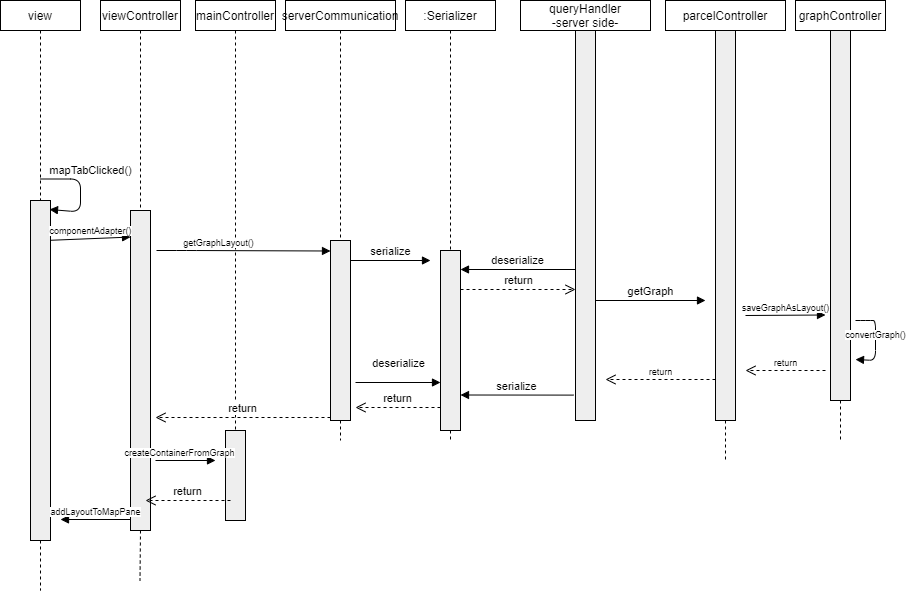

The diagram above was exported from draw.io. Its source (the exported page's mxGraphModel, read from the mxfile embedded in the PNG):
<mxGraphModel dx="1326" dy="806" grid="1" gridSize="10" guides="1" tooltips="1" connect="1" arrows="1" fold="1" page="1" pageScale="1" pageWidth="850" pageHeight="1100" math="0" shadow="0">
  <root>
    <mxCell id="0" />
    <mxCell id="1" parent="0" />
    <mxCell id="Qi8HrF6mY_pfpNBTO8mW-2" value="parcelController" style="shape=rect;html=1;whiteSpace=wrap;align=center;" parent="1" vertex="1">
      <mxGeometry x="680" y="50" width="120" height="30" as="geometry" />
    </mxCell>
    <mxCell id="Qi8HrF6mY_pfpNBTO8mW-3" value="" style="edgeStyle=none;html=1;dashed=1;endArrow=none;align=center;verticalAlign=bottom;exitX=0.5;exitY=1;" parent="1" source="Qi8HrF6mY_pfpNBTO8mW-11" edge="1">
      <mxGeometry x="1" relative="1" as="geometry">
        <mxPoint x="740" y="510" as="targetPoint" />
      </mxGeometry>
    </mxCell>
    <mxCell id="Qi8HrF6mY_pfpNBTO8mW-4" value=":Serializer" style="shape=rect;html=1;whiteSpace=wrap;align=center;" parent="1" vertex="1">
      <mxGeometry x="420" y="50" width="90" height="30" as="geometry" />
    </mxCell>
    <mxCell id="Qi8HrF6mY_pfpNBTO8mW-5" value="" style="edgeStyle=none;html=1;dashed=1;endArrow=none;align=center;verticalAlign=bottom;exitX=0.5;exitY=1;" parent="1" source="Qi8HrF6mY_pfpNBTO8mW-9" edge="1">
      <mxGeometry x="1" relative="1" as="geometry">
        <mxPoint x="465" y="490" as="targetPoint" />
      </mxGeometry>
    </mxCell>
    <mxCell id="Qi8HrF6mY_pfpNBTO8mW-6" value="view" style="shape=rect;html=1;whiteSpace=wrap;align=center;" parent="1" vertex="1">
      <mxGeometry x="15" y="50" width="80" height="30" as="geometry" />
    </mxCell>
    <mxCell id="Qi8HrF6mY_pfpNBTO8mW-7" value="" style="edgeStyle=none;html=1;dashed=1;endArrow=none;" parent="1" source="Qi8HrF6mY_pfpNBTO8mW-6" target="Qi8HrF6mY_pfpNBTO8mW-8" edge="1">
      <mxGeometry relative="1" as="geometry" />
    </mxCell>
    <mxCell id="Qi8HrF6mY_pfpNBTO8mW-8" value="" style="shape=rect;html=1;fillColor=#eeeeee;" parent="1" vertex="1">
      <mxGeometry x="45" y="250" width="20" height="340" as="geometry" />
    </mxCell>
    <mxCell id="Qi8HrF6mY_pfpNBTO8mW-9" value="" style="shape=rect;html=1;fillColor=#eeeeee;" parent="1" vertex="1">
      <mxGeometry x="455" y="300" width="20" height="180" as="geometry" />
    </mxCell>
    <mxCell id="Qi8HrF6mY_pfpNBTO8mW-10" value="" style="edgeStyle=none;html=1;dashed=1;endArrow=none;align=center;verticalAlign=bottom;exitX=0.5;exitY=1;" parent="1" source="Qi8HrF6mY_pfpNBTO8mW-4" target="Qi8HrF6mY_pfpNBTO8mW-9" edge="1">
      <mxGeometry x="1" relative="1" as="geometry">
        <mxPoint x="655" y="440" as="targetPoint" />
        <mxPoint x="655" y="80" as="sourcePoint" />
      </mxGeometry>
    </mxCell>
    <mxCell id="Qi8HrF6mY_pfpNBTO8mW-11" value="" style="shape=rect;html=1;fillColor=#eeeeee;" parent="1" vertex="1">
      <mxGeometry x="730" y="80" width="20" height="390" as="geometry" />
    </mxCell>
    <mxCell id="Qi8HrF6mY_pfpNBTO8mW-12" value="" style="edgeStyle=none;html=1;dashed=1;endArrow=none;align=center;verticalAlign=bottom;exitX=0.5;exitY=1;" parent="1" source="Qi8HrF6mY_pfpNBTO8mW-2" target="Qi8HrF6mY_pfpNBTO8mW-11" edge="1">
      <mxGeometry x="1" relative="1" as="geometry">
        <mxPoint x="740" y="440" as="targetPoint" />
        <mxPoint x="740" y="80" as="sourcePoint" />
      </mxGeometry>
    </mxCell>
    <mxCell id="Qi8HrF6mY_pfpNBTO8mW-21" value="mapTabClicked()" style="html=1;verticalAlign=bottom;endArrow=block;" parent="1" edge="1">
      <mxGeometry x="-0.2292" y="10" width="80" relative="1" as="geometry">
        <mxPoint x="55" y="228.5" as="sourcePoint" />
        <mxPoint x="64" y="259" as="targetPoint" />
        <Array as="points">
          <mxPoint x="95" y="228.5" />
          <mxPoint x="95" y="261.5" />
        </Array>
        <mxPoint as="offset" />
      </mxGeometry>
    </mxCell>
    <mxCell id="Qi8HrF6mY_pfpNBTO8mW-36" value="viewController" style="shape=rect;html=1;whiteSpace=wrap;align=center;" parent="1" vertex="1">
      <mxGeometry x="115" y="50" width="80" height="30" as="geometry" />
    </mxCell>
    <mxCell id="Qi8HrF6mY_pfpNBTO8mW-37" value="" style="edgeStyle=none;html=1;dashed=1;endArrow=none;" parent="1" source="Qi8HrF6mY_pfpNBTO8mW-48" edge="1">
      <mxGeometry relative="1" as="geometry">
        <mxPoint x="155" y="520" as="targetPoint" />
      </mxGeometry>
    </mxCell>
    <mxCell id="Qi8HrF6mY_pfpNBTO8mW-48" value="" style="shape=rect;html=1;fillColor=#eeeeee;" parent="1" vertex="1">
      <mxGeometry x="145" y="260" width="20" height="320" as="geometry" />
    </mxCell>
    <mxCell id="Qi8HrF6mY_pfpNBTO8mW-49" value="" style="edgeStyle=none;html=1;dashed=1;endArrow=none;" parent="1" source="Qi8HrF6mY_pfpNBTO8mW-36" target="Qi8HrF6mY_pfpNBTO8mW-48" edge="1">
      <mxGeometry relative="1" as="geometry">
        <mxPoint x="155" y="80" as="sourcePoint" />
        <mxPoint x="155" y="520" as="targetPoint" />
      </mxGeometry>
    </mxCell>
    <mxCell id="Qi8HrF6mY_pfpNBTO8mW-62" value="" style="endArrow=none;dashed=1;html=1;fontSize=9;exitX=0.5;exitY=1;exitDx=0;exitDy=0;" parent="1" source="Qi8HrF6mY_pfpNBTO8mW-8" edge="1">
      <mxGeometry width="50" height="50" relative="1" as="geometry">
        <mxPoint x="150" y="480" as="sourcePoint" />
        <mxPoint x="55" y="640" as="targetPoint" />
      </mxGeometry>
    </mxCell>
    <mxCell id="Qi8HrF6mY_pfpNBTO8mW-63" value="graphController" style="shape=rect;html=1;whiteSpace=wrap;align=center;" parent="1" vertex="1">
      <mxGeometry x="810" y="50" width="90" height="30" as="geometry" />
    </mxCell>
    <mxCell id="Qi8HrF6mY_pfpNBTO8mW-64" value="" style="edgeStyle=none;html=1;dashed=1;endArrow=none;align=center;verticalAlign=bottom;exitX=0.5;exitY=1;" parent="1" source="Qi8HrF6mY_pfpNBTO8mW-65" edge="1">
      <mxGeometry x="1" relative="1" as="geometry">
        <mxPoint x="855" y="490" as="targetPoint" />
      </mxGeometry>
    </mxCell>
    <mxCell id="Qi8HrF6mY_pfpNBTO8mW-65" value="" style="shape=rect;html=1;fillColor=#eeeeee;" parent="1" vertex="1">
      <mxGeometry x="845" y="80" width="20" height="370" as="geometry" />
    </mxCell>
    <mxCell id="Qi8HrF6mY_pfpNBTO8mW-66" value="" style="edgeStyle=none;html=1;dashed=1;endArrow=none;align=center;verticalAlign=bottom;exitX=0.5;exitY=1;" parent="1" source="Qi8HrF6mY_pfpNBTO8mW-63" target="Qi8HrF6mY_pfpNBTO8mW-65" edge="1">
      <mxGeometry x="1" relative="1" as="geometry">
        <mxPoint x="855" y="440" as="targetPoint" />
        <mxPoint x="855" y="80" as="sourcePoint" />
      </mxGeometry>
    </mxCell>
    <mxCell id="Qi8HrF6mY_pfpNBTO8mW-68" value="mainController" style="shape=rect;html=1;whiteSpace=wrap;align=center;" parent="1" vertex="1">
      <mxGeometry x="210" y="50" width="80" height="30" as="geometry" />
    </mxCell>
    <mxCell id="Qi8HrF6mY_pfpNBTO8mW-69" value="" style="edgeStyle=none;html=1;dashed=1;endArrow=none;" parent="1" source="Qi8HrF6mY_pfpNBTO8mW-70" edge="1">
      <mxGeometry relative="1" as="geometry">
        <mxPoint x="250" y="520" as="targetPoint" />
      </mxGeometry>
    </mxCell>
    <mxCell id="Qi8HrF6mY_pfpNBTO8mW-70" value="" style="shape=rect;html=1;fillColor=#eeeeee;" parent="1" vertex="1">
      <mxGeometry x="240" y="480" width="20" height="90" as="geometry" />
    </mxCell>
    <mxCell id="Qi8HrF6mY_pfpNBTO8mW-71" value="" style="edgeStyle=none;html=1;dashed=1;endArrow=none;" parent="1" source="Qi8HrF6mY_pfpNBTO8mW-68" target="Qi8HrF6mY_pfpNBTO8mW-70" edge="1">
      <mxGeometry relative="1" as="geometry">
        <mxPoint x="250" y="80" as="sourcePoint" />
        <mxPoint x="250" y="520" as="targetPoint" />
      </mxGeometry>
    </mxCell>
    <mxCell id="Qi8HrF6mY_pfpNBTO8mW-72" value="componentAdapter()" style="html=1;verticalAlign=bottom;endArrow=block;fontSize=9;entryX=0;entryY=0.083;entryDx=0;entryDy=0;entryPerimeter=0;exitX=1;exitY=0.117;exitDx=0;exitDy=0;exitPerimeter=0;" parent="1" source="Qi8HrF6mY_pfpNBTO8mW-8" target="Qi8HrF6mY_pfpNBTO8mW-48" edge="1">
      <mxGeometry width="80" relative="1" as="geometry">
        <mxPoint x="70" y="279" as="sourcePoint" />
        <mxPoint x="500" y="300" as="targetPoint" />
      </mxGeometry>
    </mxCell>
    <mxCell id="Qi8HrF6mY_pfpNBTO8mW-74" value="createContainerFromGraph" style="html=1;verticalAlign=bottom;endArrow=block;fontSize=9;" parent="1" edge="1">
      <mxGeometry x="-0.2" width="80" relative="1" as="geometry">
        <mxPoint x="170" y="510" as="sourcePoint" />
        <mxPoint x="230" y="510" as="targetPoint" />
        <Array as="points" />
        <mxPoint as="offset" />
      </mxGeometry>
    </mxCell>
    <mxCell id="Qi8HrF6mY_pfpNBTO8mW-75" value="getGraphLayout()" style="html=1;verticalAlign=bottom;endArrow=block;fontSize=9;" parent="1" edge="1">
      <mxGeometry x="-0.2857" width="80" relative="1" as="geometry">
        <mxPoint x="171" y="300" as="sourcePoint" />
        <mxPoint x="345" y="300.5" as="targetPoint" />
        <Array as="points">
          <mxPoint x="201" y="300" />
        </Array>
        <mxPoint as="offset" />
      </mxGeometry>
    </mxCell>
    <mxCell id="Qi8HrF6mY_pfpNBTO8mW-77" value="saveGraphAsLayout()" style="html=1;verticalAlign=bottom;endArrow=block;fontSize=9;" parent="1" edge="1">
      <mxGeometry width="80" relative="1" as="geometry">
        <mxPoint x="760" y="365" as="sourcePoint" />
        <mxPoint x="840" y="364.5" as="targetPoint" />
        <mxPoint as="offset" />
      </mxGeometry>
    </mxCell>
    <mxCell id="Qi8HrF6mY_pfpNBTO8mW-79" value="convertGraph()" style="html=1;verticalAlign=bottom;endArrow=block;fontSize=9;" parent="1" edge="1">
      <mxGeometry x="0.0497" width="80" relative="1" as="geometry">
        <mxPoint x="870" y="370" as="sourcePoint" />
        <mxPoint x="870" y="409" as="targetPoint" />
        <Array as="points">
          <mxPoint x="880" y="370" />
          <mxPoint x="890" y="370" />
          <mxPoint x="890" y="410" />
        </Array>
        <mxPoint as="offset" />
      </mxGeometry>
    </mxCell>
    <mxCell id="Qi8HrF6mY_pfpNBTO8mW-81" value="return" style="html=1;verticalAlign=bottom;endArrow=open;dashed=1;endSize=8;fontSize=9;" parent="1" edge="1">
      <mxGeometry relative="1" as="geometry">
        <mxPoint x="840" y="420" as="sourcePoint" />
        <mxPoint x="760" y="420" as="targetPoint" />
      </mxGeometry>
    </mxCell>
    <mxCell id="Qi8HrF6mY_pfpNBTO8mW-88" value="addLayoutToMapPane" style="html=1;verticalAlign=bottom;endArrow=block;fontSize=9;" parent="1" edge="1">
      <mxGeometry width="80" relative="1" as="geometry">
        <mxPoint x="145" y="569" as="sourcePoint" />
        <mxPoint x="75" y="569" as="targetPoint" />
      </mxGeometry>
    </mxCell>
    <mxCell id="YTcDthTfWpcu4C_JfutW-2" value="serverCommunication" style="shape=rect;html=1;whiteSpace=wrap;align=center;" parent="1" vertex="1">
      <mxGeometry x="300" y="50" width="110" height="30" as="geometry" />
    </mxCell>
    <mxCell id="YTcDthTfWpcu4C_JfutW-3" value="" style="edgeStyle=none;html=1;dashed=1;endArrow=none;align=center;verticalAlign=bottom;exitX=0.5;exitY=1;" parent="1" source="YTcDthTfWpcu4C_JfutW-4" edge="1">
      <mxGeometry x="1" relative="1" as="geometry">
        <mxPoint x="355" y="490" as="targetPoint" />
        <Array as="points">
          <mxPoint x="355" y="390" />
        </Array>
      </mxGeometry>
    </mxCell>
    <mxCell id="YTcDthTfWpcu4C_JfutW-4" value="" style="shape=rect;html=1;fillColor=#eeeeee;" parent="1" vertex="1">
      <mxGeometry x="345" y="290" width="20" height="180" as="geometry" />
    </mxCell>
    <mxCell id="YTcDthTfWpcu4C_JfutW-5" value="" style="edgeStyle=none;html=1;dashed=1;endArrow=none;align=center;verticalAlign=bottom;exitX=0.5;exitY=1;" parent="1" source="YTcDthTfWpcu4C_JfutW-2" target="YTcDthTfWpcu4C_JfutW-4" edge="1">
      <mxGeometry x="1" relative="1" as="geometry">
        <mxPoint x="545" y="440" as="targetPoint" />
        <mxPoint x="545" y="80" as="sourcePoint" />
      </mxGeometry>
    </mxCell>
    <mxCell id="YTcDthTfWpcu4C_JfutW-7" value="serialize" style="html=1;verticalAlign=bottom;endArrow=block;" parent="1" edge="1">
      <mxGeometry width="80" relative="1" as="geometry">
        <mxPoint x="365" y="310" as="sourcePoint" />
        <mxPoint x="445" y="310" as="targetPoint" />
      </mxGeometry>
    </mxCell>
    <mxCell id="YTcDthTfWpcu4C_JfutW-8" value="queryHandler&lt;br&gt;-server side-" style="shape=rect;html=1;whiteSpace=wrap;align=center;" parent="1" vertex="1">
      <mxGeometry x="535" y="50" width="130" height="30" as="geometry" />
    </mxCell>
    <mxCell id="YTcDthTfWpcu4C_JfutW-9" value="" style="shape=rect;html=1;fillColor=#eeeeee;" parent="1" vertex="1">
      <mxGeometry x="590" y="80" width="20" height="390" as="geometry" />
    </mxCell>
    <mxCell id="YTcDthTfWpcu4C_JfutW-10" value="deserialize" style="html=1;verticalAlign=bottom;endArrow=block;" parent="1" edge="1">
      <mxGeometry width="80" relative="1" as="geometry">
        <mxPoint x="590" y="319" as="sourcePoint" />
        <mxPoint x="475" y="319" as="targetPoint" />
      </mxGeometry>
    </mxCell>
    <mxCell id="YTcDthTfWpcu4C_JfutW-11" value="return" style="html=1;verticalAlign=bottom;endArrow=open;dashed=1;endSize=8;" parent="1" edge="1">
      <mxGeometry relative="1" as="geometry">
        <mxPoint x="475" y="339" as="sourcePoint" />
        <mxPoint x="590" y="339" as="targetPoint" />
      </mxGeometry>
    </mxCell>
    <mxCell id="YTcDthTfWpcu4C_JfutW-12" value="serialize" style="html=1;verticalAlign=bottom;endArrow=block;exitX=-0.1;exitY=0.555;exitDx=0;exitDy=0;exitPerimeter=0;" parent="1" edge="1">
      <mxGeometry width="80" relative="1" as="geometry">
        <mxPoint x="588" y="444.5999999999999" as="sourcePoint" />
        <mxPoint x="475" y="444.5" as="targetPoint" />
      </mxGeometry>
    </mxCell>
    <mxCell id="YTcDthTfWpcu4C_JfutW-13" value="getGraph" style="html=1;verticalAlign=bottom;endArrow=block;" parent="1" edge="1">
      <mxGeometry width="80" relative="1" as="geometry">
        <mxPoint x="610" y="350" as="sourcePoint" />
        <mxPoint x="720" y="350" as="targetPoint" />
      </mxGeometry>
    </mxCell>
    <mxCell id="YTcDthTfWpcu4C_JfutW-14" value="return" style="html=1;verticalAlign=bottom;endArrow=open;dashed=1;endSize=8;fontSize=9;" parent="1" edge="1">
      <mxGeometry relative="1" as="geometry">
        <mxPoint x="730" y="429" as="sourcePoint" />
        <mxPoint x="620" y="429" as="targetPoint" />
      </mxGeometry>
    </mxCell>
    <mxCell id="YTcDthTfWpcu4C_JfutW-15" value="return" style="html=1;verticalAlign=bottom;endArrow=open;dashed=1;endSize=8;" parent="1" edge="1">
      <mxGeometry relative="1" as="geometry">
        <mxPoint x="455" y="457" as="sourcePoint" />
        <mxPoint x="370" y="457" as="targetPoint" />
      </mxGeometry>
    </mxCell>
    <mxCell id="YTcDthTfWpcu4C_JfutW-16" value="deserialize" style="html=1;verticalAlign=bottom;endArrow=block;" parent="1" edge="1">
      <mxGeometry y="10" width="80" relative="1" as="geometry">
        <mxPoint x="370" y="432" as="sourcePoint" />
        <mxPoint x="455" y="432" as="targetPoint" />
        <mxPoint as="offset" />
      </mxGeometry>
    </mxCell>
    <mxCell id="YTcDthTfWpcu4C_JfutW-17" value="return" style="html=1;verticalAlign=bottom;endArrow=open;dashed=1;endSize=8;" parent="1" edge="1">
      <mxGeometry relative="1" as="geometry">
        <mxPoint x="345" y="467" as="sourcePoint" />
        <mxPoint x="170" y="467" as="targetPoint" />
      </mxGeometry>
    </mxCell>
    <mxCell id="YTcDthTfWpcu4C_JfutW-18" value="" style="endArrow=none;dashed=1;html=1;fontSize=9;exitX=0.5;exitY=1;exitDx=0;exitDy=0;" parent="1" source="Qi8HrF6mY_pfpNBTO8mW-48" edge="1">
      <mxGeometry width="50" height="50" relative="1" as="geometry">
        <mxPoint x="154.5" y="570" as="sourcePoint" />
        <mxPoint x="154.5" y="630" as="targetPoint" />
      </mxGeometry>
    </mxCell>
    <mxCell id="YTcDthTfWpcu4C_JfutW-19" value="return" style="html=1;verticalAlign=bottom;endArrow=open;dashed=1;endSize=8;" parent="1" edge="1">
      <mxGeometry relative="1" as="geometry">
        <mxPoint x="245" y="550" as="sourcePoint" />
        <mxPoint x="160" y="550" as="targetPoint" />
      </mxGeometry>
    </mxCell>
  </root>
</mxGraphModel>